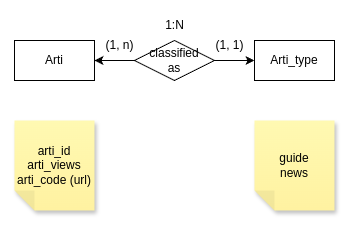

The diagram above was exported from draw.io. Its source (the exported page's mxGraphModel, read from the mxfile embedded in the PNG):
<mxGraphModel dx="990" dy="475" grid="1" gridSize="10" guides="1" tooltips="1" connect="1" arrows="1" fold="1" page="1" pageScale="1" pageWidth="850" pageHeight="1100" math="0" shadow="0">
  <root>
    <mxCell id="0" />
    <mxCell id="1" parent="0" />
    <mxCell id="UFncptqAWfql6-rGWN0V-1" value="Arti" style="rounded=0;whiteSpace=wrap;html=1;" parent="1" vertex="1">
      <mxGeometry x="40" y="40" width="80" height="40" as="geometry" />
    </mxCell>
    <mxCell id="UFncptqAWfql6-rGWN0V-2" value="Arti_type" style="rounded=0;whiteSpace=wrap;html=1;" parent="1" vertex="1">
      <mxGeometry x="280" y="40" width="80" height="40" as="geometry" />
    </mxCell>
    <mxCell id="DS-j7WoE1iBBD-5GOzfr-1" value="&lt;div&gt;arti&lt;span style=&quot;background-color: transparent; color: light-dark(rgb(0, 0, 0), rgb(237, 237, 237));&quot;&gt;_id&lt;/span&gt;&lt;/div&gt;&lt;div&gt;arti_views&lt;/div&gt;&lt;div&gt;arti_code (url)&lt;/div&gt;" style="shape=note;whiteSpace=wrap;html=1;backgroundOutline=1;fontColor=#000000;darkOpacity=0.05;fillColor=#FFF9B2;strokeColor=none;fillStyle=solid;direction=west;gradientDirection=north;gradientColor=#FFF2A1;shadow=1;size=20;pointerEvents=1;" parent="1" vertex="1">
      <mxGeometry x="40" y="120" width="80" height="90" as="geometry" />
    </mxCell>
    <mxCell id="oyy_nPUo8j7-WI4zhXW--2" style="edgeStyle=orthogonalEdgeStyle;rounded=0;orthogonalLoop=1;jettySize=auto;html=1;exitX=0;exitY=0.5;exitDx=0;exitDy=0;entryX=1;entryY=0.5;entryDx=0;entryDy=0;" parent="1" source="G2tMsxVk91nx3Z6HPnYp-1" target="UFncptqAWfql6-rGWN0V-1" edge="1">
      <mxGeometry relative="1" as="geometry" />
    </mxCell>
    <mxCell id="oyy_nPUo8j7-WI4zhXW--3" style="edgeStyle=orthogonalEdgeStyle;rounded=0;orthogonalLoop=1;jettySize=auto;html=1;exitX=1;exitY=0.5;exitDx=0;exitDy=0;entryX=0;entryY=0.5;entryDx=0;entryDy=0;" parent="1" source="G2tMsxVk91nx3Z6HPnYp-1" target="UFncptqAWfql6-rGWN0V-2" edge="1">
      <mxGeometry relative="1" as="geometry" />
    </mxCell>
    <mxCell id="G2tMsxVk91nx3Z6HPnYp-1" value="classified&lt;div&gt;as&lt;/div&gt;" style="rhombus;whiteSpace=wrap;html=1;" parent="1" vertex="1">
      <mxGeometry x="160" y="40" width="80" height="40" as="geometry" />
    </mxCell>
    <mxCell id="oyy_nPUo8j7-WI4zhXW--1" value="(1, n)" style="text;html=1;align=center;verticalAlign=middle;resizable=0;points=[];autosize=1;strokeColor=none;fillColor=none;" parent="1" vertex="1">
      <mxGeometry x="120" y="30" width="50" height="30" as="geometry" />
    </mxCell>
    <mxCell id="oyy_nPUo8j7-WI4zhXW--4" value="(1, 1)" style="text;html=1;align=center;verticalAlign=middle;resizable=0;points=[];autosize=1;strokeColor=none;fillColor=none;" parent="1" vertex="1">
      <mxGeometry x="230" y="30" width="50" height="30" as="geometry" />
    </mxCell>
    <mxCell id="oJBbjJs-HW7lcQKlhHpp-1" value="1:N" style="text;html=1;align=center;verticalAlign=middle;resizable=0;points=[];autosize=1;strokeColor=none;fillColor=none;" parent="1" vertex="1">
      <mxGeometry x="180" y="10" width="40" height="30" as="geometry" />
    </mxCell>
    <mxCell id="oJBbjJs-HW7lcQKlhHpp-2" value="&lt;div&gt;guide&lt;/div&gt;&lt;div&gt;news&lt;/div&gt;" style="shape=note;whiteSpace=wrap;html=1;backgroundOutline=1;fontColor=#000000;darkOpacity=0.05;fillColor=#FFF9B2;strokeColor=none;fillStyle=solid;direction=west;gradientDirection=north;gradientColor=#FFF2A1;shadow=1;size=20;pointerEvents=1;" parent="1" vertex="1">
      <mxGeometry x="280" y="120" width="80" height="90" as="geometry" />
    </mxCell>
  </root>
</mxGraphModel>